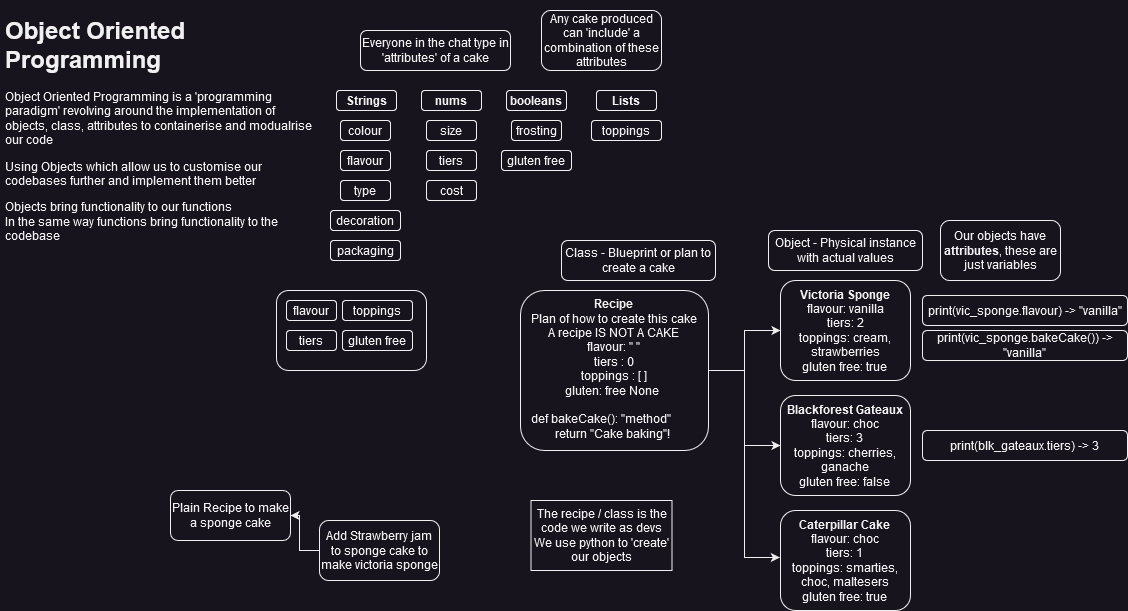

The diagram above was exported from draw.io. Its source (the exported page's mxGraphModel, read from the mxfile embedded in the PNG):
<mxGraphModel dx="683" dy="359" grid="1" gridSize="10" guides="1" tooltips="1" connect="1" arrows="1" fold="1" page="1" pageScale="1" pageWidth="827" pageHeight="1169" math="0" shadow="0">
  <root>
    <mxCell id="0" />
    <mxCell id="1" parent="0" />
    <mxCell id="QKxUm2yrpHxS5yqSG7Ps-1" value="&lt;h1&gt;Object Oriented Programming&lt;br&gt;&lt;/h1&gt;&lt;p&gt;Object Oriented Programming is a 'programming paradigm' revolving around the implementation of objects, class, attributes to containerise and modualrise our code&lt;/p&gt;&lt;p&gt;Using Objects which allow us to customise our codebases further and implement them better&lt;br&gt;&lt;/p&gt;&lt;div&gt;Objects bring functionality to our functions&lt;br&gt;In the same way functions bring functionality to the codebase&lt;br&gt;&lt;/div&gt;" style="text;html=1;strokeColor=none;fillColor=none;spacing=5;spacingTop=-20;whiteSpace=wrap;overflow=hidden;rounded=0;" vertex="1" parent="1">
      <mxGeometry x="10" y="10" width="320" height="240" as="geometry" />
    </mxCell>
    <mxCell id="QKxUm2yrpHxS5yqSG7Ps-2" value="Everyone in the chat type in 'attributes' of a cake" style="rounded=1;whiteSpace=wrap;html=1;" vertex="1" parent="1">
      <mxGeometry x="370" y="30" width="150" height="40" as="geometry" />
    </mxCell>
    <mxCell id="QKxUm2yrpHxS5yqSG7Ps-3" value="colour" style="rounded=1;whiteSpace=wrap;html=1;" vertex="1" parent="1">
      <mxGeometry x="350" y="120" width="50" height="20" as="geometry" />
    </mxCell>
    <mxCell id="QKxUm2yrpHxS5yqSG7Ps-4" value="size" style="rounded=1;whiteSpace=wrap;html=1;" vertex="1" parent="1">
      <mxGeometry x="436" y="120" width="50" height="20" as="geometry" />
    </mxCell>
    <mxCell id="QKxUm2yrpHxS5yqSG7Ps-5" value="flavour" style="rounded=1;whiteSpace=wrap;html=1;" vertex="1" parent="1">
      <mxGeometry x="350" y="150" width="50" height="20" as="geometry" />
    </mxCell>
    <mxCell id="QKxUm2yrpHxS5yqSG7Ps-6" value="type" style="rounded=1;whiteSpace=wrap;html=1;" vertex="1" parent="1">
      <mxGeometry x="350" y="180" width="50" height="20" as="geometry" />
    </mxCell>
    <mxCell id="QKxUm2yrpHxS5yqSG7Ps-7" value="packaging" style="rounded=1;whiteSpace=wrap;html=1;" vertex="1" parent="1">
      <mxGeometry x="340" y="240" width="70" height="20" as="geometry" />
    </mxCell>
    <mxCell id="QKxUm2yrpHxS5yqSG7Ps-8" value="tiers" style="rounded=1;whiteSpace=wrap;html=1;" vertex="1" parent="1">
      <mxGeometry x="436" y="150" width="50" height="20" as="geometry" />
    </mxCell>
    <mxCell id="QKxUm2yrpHxS5yqSG7Ps-9" value="frosting" style="rounded=1;whiteSpace=wrap;html=1;" vertex="1" parent="1">
      <mxGeometry x="521" y="120" width="50" height="20" as="geometry" />
    </mxCell>
    <mxCell id="QKxUm2yrpHxS5yqSG7Ps-10" value="decoration" style="rounded=1;whiteSpace=wrap;html=1;" vertex="1" parent="1">
      <mxGeometry x="340" y="210" width="70" height="20" as="geometry" />
    </mxCell>
    <mxCell id="QKxUm2yrpHxS5yqSG7Ps-11" value="cost" style="rounded=1;whiteSpace=wrap;html=1;" vertex="1" parent="1">
      <mxGeometry x="436" y="180" width="50" height="20" as="geometry" />
    </mxCell>
    <mxCell id="QKxUm2yrpHxS5yqSG7Ps-12" value="gluten free" style="rounded=1;whiteSpace=wrap;html=1;" vertex="1" parent="1">
      <mxGeometry x="511" y="150" width="70" height="20" as="geometry" />
    </mxCell>
    <mxCell id="QKxUm2yrpHxS5yqSG7Ps-13" value="toppings" style="rounded=1;whiteSpace=wrap;html=1;" vertex="1" parent="1">
      <mxGeometry x="601" y="120" width="70" height="20" as="geometry" />
    </mxCell>
    <mxCell id="QKxUm2yrpHxS5yqSG7Ps-14" value="Any cake produced can 'include' a combination of these attributes" style="rounded=1;whiteSpace=wrap;html=1;" vertex="1" parent="1">
      <mxGeometry x="551" y="10" width="120" height="60" as="geometry" />
    </mxCell>
    <mxCell id="QKxUm2yrpHxS5yqSG7Ps-18" value="Strings" style="rounded=1;whiteSpace=wrap;html=1;fontStyle=1" vertex="1" parent="1">
      <mxGeometry x="346" y="90" width="60" height="20" as="geometry" />
    </mxCell>
    <mxCell id="QKxUm2yrpHxS5yqSG7Ps-19" value="nums" style="rounded=1;whiteSpace=wrap;html=1;fontStyle=1" vertex="1" parent="1">
      <mxGeometry x="431" y="90" width="60" height="20" as="geometry" />
    </mxCell>
    <mxCell id="QKxUm2yrpHxS5yqSG7Ps-20" value="booleans" style="rounded=1;whiteSpace=wrap;html=1;fontStyle=1" vertex="1" parent="1">
      <mxGeometry x="516" y="90" width="60" height="20" as="geometry" />
    </mxCell>
    <mxCell id="QKxUm2yrpHxS5yqSG7Ps-21" value="Lists" style="rounded=1;whiteSpace=wrap;html=1;fontStyle=1" vertex="1" parent="1">
      <mxGeometry x="606" y="90" width="60" height="20" as="geometry" />
    </mxCell>
    <mxCell id="QKxUm2yrpHxS5yqSG7Ps-22" value="" style="rounded=1;whiteSpace=wrap;html=1;" vertex="1" parent="1">
      <mxGeometry x="286" y="290" width="150" height="80" as="geometry" />
    </mxCell>
    <mxCell id="QKxUm2yrpHxS5yqSG7Ps-23" value="flavour" style="rounded=1;whiteSpace=wrap;html=1;" vertex="1" parent="1">
      <mxGeometry x="296" y="300" width="50" height="20" as="geometry" />
    </mxCell>
    <mxCell id="QKxUm2yrpHxS5yqSG7Ps-24" value="tiers" style="rounded=1;whiteSpace=wrap;html=1;" vertex="1" parent="1">
      <mxGeometry x="296" y="330" width="50" height="20" as="geometry" />
    </mxCell>
    <mxCell id="QKxUm2yrpHxS5yqSG7Ps-25" value="gluten free" style="rounded=1;whiteSpace=wrap;html=1;" vertex="1" parent="1">
      <mxGeometry x="352" y="330" width="70" height="20" as="geometry" />
    </mxCell>
    <mxCell id="QKxUm2yrpHxS5yqSG7Ps-26" value="toppings" style="rounded=1;whiteSpace=wrap;html=1;" vertex="1" parent="1">
      <mxGeometry x="352" y="300" width="70" height="20" as="geometry" />
    </mxCell>
    <mxCell id="QKxUm2yrpHxS5yqSG7Ps-27" value="&lt;div&gt;&lt;b&gt;Victoria Sponge&lt;/b&gt;&lt;/div&gt;&lt;div&gt;flavour: vanilla&lt;/div&gt;&lt;div&gt;tiers: 2&lt;/div&gt;&lt;div&gt;toppings: cream, strawberries&lt;/div&gt;&lt;div&gt;gluten free: true&lt;br&gt;&lt;/div&gt;" style="rounded=1;whiteSpace=wrap;html=1;" vertex="1" parent="1">
      <mxGeometry x="790" y="280" width="130" height="100" as="geometry" />
    </mxCell>
    <mxCell id="QKxUm2yrpHxS5yqSG7Ps-28" value="Object - Physical instance with actual values" style="rounded=1;whiteSpace=wrap;html=1;" vertex="1" parent="1">
      <mxGeometry x="778" y="230" width="154" height="40" as="geometry" />
    </mxCell>
    <mxCell id="QKxUm2yrpHxS5yqSG7Ps-33" style="edgeStyle=orthogonalEdgeStyle;rounded=0;orthogonalLoop=1;jettySize=auto;html=1;" edge="1" parent="1" source="QKxUm2yrpHxS5yqSG7Ps-29" target="QKxUm2yrpHxS5yqSG7Ps-27">
      <mxGeometry relative="1" as="geometry" />
    </mxCell>
    <mxCell id="QKxUm2yrpHxS5yqSG7Ps-36" style="edgeStyle=orthogonalEdgeStyle;rounded=0;orthogonalLoop=1;jettySize=auto;html=1;entryX=0;entryY=0.5;entryDx=0;entryDy=0;" edge="1" parent="1" source="QKxUm2yrpHxS5yqSG7Ps-29" target="QKxUm2yrpHxS5yqSG7Ps-35">
      <mxGeometry relative="1" as="geometry" />
    </mxCell>
    <mxCell id="QKxUm2yrpHxS5yqSG7Ps-38" style="edgeStyle=orthogonalEdgeStyle;rounded=0;orthogonalLoop=1;jettySize=auto;html=1;entryX=-0.005;entryY=0.47;entryDx=0;entryDy=0;entryPerimeter=0;" edge="1" parent="1" source="QKxUm2yrpHxS5yqSG7Ps-29" target="QKxUm2yrpHxS5yqSG7Ps-37">
      <mxGeometry relative="1" as="geometry" />
    </mxCell>
    <mxCell id="QKxUm2yrpHxS5yqSG7Ps-29" value="&lt;div&gt;&lt;b&gt;Recipe&lt;/b&gt;&lt;/div&gt;&lt;div&gt;Plan of how to create this cake &lt;br&gt;A recipe IS NOT A CAKE&lt;/div&gt;&lt;div&gt;flavour: &quot; &quot;&lt;/div&gt;&lt;div&gt;tiers : 0&lt;/div&gt;&lt;div&gt;toppings : [ ]&lt;/div&gt;&lt;div&gt;gluten: free None&amp;nbsp; &lt;br&gt;&lt;/div&gt;&lt;div&gt;&lt;br&gt;&lt;/div&gt;&lt;div align=&quot;left&quot;&gt;def bakeCake(): &quot;method&quot;&lt;br&gt;&lt;/div&gt;&lt;div align=&quot;left&quot;&gt;&lt;span style=&quot;white-space: pre;&quot;&gt;&#09;&lt;/span&gt;return &quot;Cake baking&quot;!&lt;br&gt;&lt;/div&gt;&lt;div&gt;&lt;br&gt;&lt;/div&gt;" style="rounded=1;whiteSpace=wrap;html=1;verticalAlign=top;" vertex="1" parent="1">
      <mxGeometry x="530" y="290" width="188" height="160" as="geometry" />
    </mxCell>
    <mxCell id="QKxUm2yrpHxS5yqSG7Ps-30" value="Plain Recipe to make a sponge cake" style="rounded=1;whiteSpace=wrap;html=1;" vertex="1" parent="1">
      <mxGeometry x="180" y="490" width="120" height="50" as="geometry" />
    </mxCell>
    <mxCell id="QKxUm2yrpHxS5yqSG7Ps-32" style="edgeStyle=orthogonalEdgeStyle;rounded=0;orthogonalLoop=1;jettySize=auto;html=1;" edge="1" parent="1" source="QKxUm2yrpHxS5yqSG7Ps-31" target="QKxUm2yrpHxS5yqSG7Ps-30">
      <mxGeometry relative="1" as="geometry" />
    </mxCell>
    <mxCell id="QKxUm2yrpHxS5yqSG7Ps-31" value="Add Strawberry jam to sponge cake to make victoria sponge" style="rounded=1;whiteSpace=wrap;html=1;" vertex="1" parent="1">
      <mxGeometry x="329" y="520" width="120" height="60" as="geometry" />
    </mxCell>
    <mxCell id="QKxUm2yrpHxS5yqSG7Ps-34" value="Class - Blueprint or plan to create a cake" style="rounded=1;whiteSpace=wrap;html=1;" vertex="1" parent="1">
      <mxGeometry x="571" y="240" width="154" height="40" as="geometry" />
    </mxCell>
    <mxCell id="QKxUm2yrpHxS5yqSG7Ps-35" value="&lt;div&gt;&lt;b&gt;Blackforest Gateaux&lt;br&gt;&lt;/b&gt;&lt;/div&gt;&lt;div&gt;flavour: choc&lt;/div&gt;&lt;div&gt;tiers: 3&lt;br&gt;&lt;/div&gt;&lt;div&gt;toppings: cherries, ganache&lt;br&gt;&lt;/div&gt;&lt;div&gt;gluten free: false&lt;br&gt;&lt;/div&gt;" style="rounded=1;whiteSpace=wrap;html=1;" vertex="1" parent="1">
      <mxGeometry x="790" y="395" width="130" height="100" as="geometry" />
    </mxCell>
    <mxCell id="QKxUm2yrpHxS5yqSG7Ps-37" value="&lt;div&gt;&lt;b&gt;Caterpillar Cake&lt;br&gt;&lt;/b&gt;&lt;/div&gt;&lt;div&gt;flavour: choc&lt;/div&gt;&lt;div&gt;tiers: 1&lt;br&gt;&lt;/div&gt;&lt;div&gt;toppings: smarties, choc, maltesers&lt;br&gt;&lt;/div&gt;&lt;div&gt;gluten free: true&lt;br&gt;&lt;/div&gt;" style="rounded=1;whiteSpace=wrap;html=1;" vertex="1" parent="1">
      <mxGeometry x="790" y="510" width="130" height="100" as="geometry" />
    </mxCell>
    <mxCell id="QKxUm2yrpHxS5yqSG7Ps-40" value="&lt;div&gt;The recipe / class is the code we write as devs&lt;/div&gt;&lt;div&gt;We use python to 'create' our objects&lt;br&gt;&lt;/div&gt;" style="rounded=0;whiteSpace=wrap;html=1;" vertex="1" parent="1">
      <mxGeometry x="540.5" y="500" width="141" height="70" as="geometry" />
    </mxCell>
    <mxCell id="QKxUm2yrpHxS5yqSG7Ps-42" value="Our objects have &lt;b&gt;attributes&lt;/b&gt;, these are just variables" style="rounded=1;whiteSpace=wrap;html=1;" vertex="1" parent="1">
      <mxGeometry x="950" y="220" width="120" height="60" as="geometry" />
    </mxCell>
    <mxCell id="QKxUm2yrpHxS5yqSG7Ps-43" value="print(vic_sponge.flavour) -&amp;gt; &quot;vanilla&quot;" style="rounded=1;whiteSpace=wrap;html=1;" vertex="1" parent="1">
      <mxGeometry x="932" y="295" width="205" height="30" as="geometry" />
    </mxCell>
    <mxCell id="QKxUm2yrpHxS5yqSG7Ps-44" value="print(blk_gateaux.tiers) -&amp;gt; 3" style="rounded=1;whiteSpace=wrap;html=1;" vertex="1" parent="1">
      <mxGeometry x="932" y="430" width="205" height="30" as="geometry" />
    </mxCell>
    <mxCell id="QKxUm2yrpHxS5yqSG7Ps-45" value="print(vic_sponge.bakeCake()) -&amp;gt; &quot;vanilla&quot;" style="rounded=1;whiteSpace=wrap;html=1;" vertex="1" parent="1">
      <mxGeometry x="932" y="330" width="205" height="30" as="geometry" />
    </mxCell>
  </root>
</mxGraphModel>